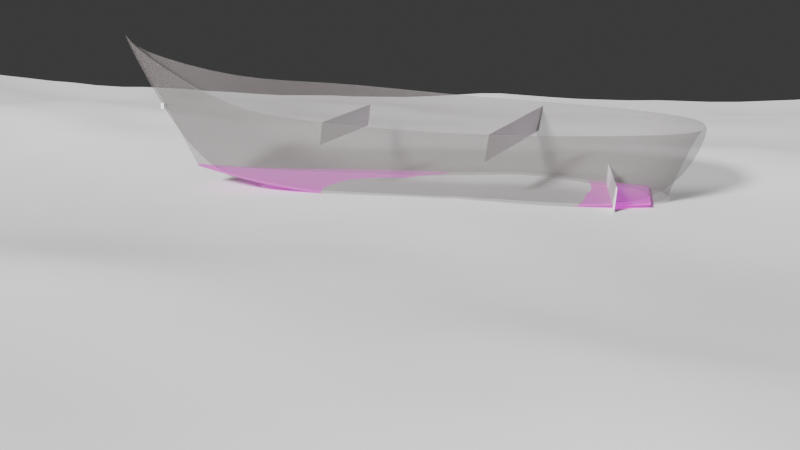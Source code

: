# Source: TP2.90a67334794a2b61fb79.blend  (saved by Blender 4.2.66; exported with 4.5.12 LTS)
import bpy
from mathutils import Matrix  # noqa: F401  (used for matrix-valued properties, if any)

bpy.ops.wm.read_factory_settings(use_empty=True)
scene = bpy.context.scene
scene.name = 'Scene'

# ---- collections
col_collection = bpy.data.collections.new('Collection'); scene.collection.children.link(col_collection)

# ---- images (referenced by path relative to the original .blend; pixels are not part of the script)
import os
ASSET_DIR = os.environ.get("B2B_ASSET_DIR", "")  # directory of the original .blend (textures are referenced by path, not embedded)
HERE = os.path.dirname(os.path.abspath(__file__))  # packed textures are extracted next to this script under _unpacked/

def load_image(name, relpath, width, height, colorspace="sRGB"):
    """Load a texture the original file referenced (path relative to the .blend, or extracted next to this script)."""
    p = next((c for c in (os.path.join(HERE, relpath), os.path.join(ASSET_DIR, relpath)) if relpath and os.path.exists(c)), "")
    if p:
        img = bpy.data.images.load(p, check_existing=True)
        img.name = name
    else:  # same state as the original file: an image datablock whose file is absent (Cycles renders it pink)
        img = bpy.data.images.new(name, width, height)
        img.source = "FILE"
        img.filepath = "//" + (relpath or name)
    img.colorspace_settings.name = colorspace
    return img
img_98a5e91f26e2408d92065c5f9be5ba32_jpg = load_image('98a5e91f26e2408d92065c5f9be5ba32.jpg', '98a5e91f26e2408d92065c5f9be5ba32.jpg', 1024, 1024, 'sRGB')

# ---- materials (node trees are filled in below, after node groups)
mat_material_004 = bpy.data.materials.new('Material.004')
mat_material_002 = bpy.data.materials.new('Material.002')
mat_material_005 = bpy.data.materials.new('Material.005')

# ---- material node trees
mat_material_004.use_nodes = True; mat_material_004.node_tree.nodes.clear()
_N = mat_material_004.node_tree.nodes; _L = mat_material_004.node_tree.links
n0 = _N.new('ShaderNodeBsdfPrincipled'); n0.name = 'Principled BSDF'; n0.location = (10, 300)
n0.inputs[0].default_value = (0.1612, 0.1433, 0.1399, 1.0)
n0.inputs[4].default_value = 0.3187
n1 = _N.new('ShaderNodeOutputMaterial'); n1.name = 'Material Output'; n1.location = (300, 300)
_L.new(n0.outputs[0], n1.inputs[0])
n1.is_active_output = True
mat_material_002.use_nodes = True; mat_material_002.node_tree.nodes.clear()
_N = mat_material_002.node_tree.nodes; _L = mat_material_002.node_tree.links
n0 = _N.new('ShaderNodeBsdfPrincipled'); n0.name = 'Principled BSDF'; n0.location = (-239, 267)
n0.inputs[0].default_value = (0.1923, 0.09912, 0.0212, 1.0)
n1 = _N.new('ShaderNodeOutputMaterial'); n1.name = 'Material Output'; n1.location = (445, 230)
n2 = _N.new('ShaderNodeTexImage'); n2.name = 'Image Texture'; n2.location = (43, 48)
n2.image = img_98a5e91f26e2408d92065c5f9be5ba32_jpg
n3 = _N.new('ShaderNodeAddShader'); n3.name = 'Add Shader'; n3.location = (282, 163)
n4 = _N.new('ShaderNodeEmission'); n4.name = 'Emission'; n4.location = (369, -29)
_L.new(n2.outputs[0], n4.inputs[0])
_L.new(n4.outputs[0], n3.inputs[1])
_L.new(n0.outputs[0], n3.inputs[0])
_L.new(n3.outputs[0], n1.inputs[0])
n1.is_active_output = True
mat_material_005.use_nodes = True; mat_material_005.node_tree.nodes.clear()
_N = mat_material_005.node_tree.nodes; _L = mat_material_005.node_tree.links
n0 = _N.new('ShaderNodeBsdfPrincipled'); n0.name = 'Principled BSDF'; n0.location = (10, 300)
n1 = _N.new('ShaderNodeOutputMaterial'); n1.name = 'Material Output'; n1.location = (300, 300)
_L.new(n0.outputs[0], n1.inputs[0])
n1.is_active_output = True

# ---- world
world_world = bpy.data.worlds.new('World'); scene.world = world_world
world_world.use_nodes = True; world_world.node_tree.nodes.clear()
_N = world_world.node_tree.nodes; _L = world_world.node_tree.links
n0 = _N.new('ShaderNodeOutputWorld'); n0.name = 'World Output'; n0.location = (300, 300)
n1 = _N.new('ShaderNodeBackground'); n1.name = 'Background'; n1.location = (10, 300)
n1.inputs[0].default_value = (0.05088, 0.05088, 0.05088, 1.0)
_L.new(n1.outputs[0], n0.inputs[0])
n0.is_active_output = True
world_world.color = (0.05088, 0.05088, 0.05088)
world_world.sun_shadow_jitter_overblur = 0.0

# ---- cameras
cam_camera = bpy.data.cameras.new('Camera')
cam_camera.clip_end = 100.0
cam_camera.ortho_scale = 7.314

# ---- lights
light_light = bpy.data.lights.new('Light', 'POINT')
light_light.energy = 1000.0
light_light.shadow_soft_size = 8.036
light_lamp = bpy.data.lights.new('Lamp', 'SUN')
light_lamp.transmission_factor = 0.0
light_lamp.cutoff_distance = 30.0
light_lamp.angle = 0.1993
light_lamp.energy = 8.0
light_lamp.shadow_buffer_clip_start = 1.001
light_lamp.shadow_soft_size = 0.1
light_lamp.shadow_cascade_max_distance = 1000.0
light_lamp.cycles.use_multiple_importance_sampling = False

# ---- meshes
me_cube_002 = bpy.data.meshes.new('Cube.002')
me_cube_002.from_pydata([(1.009, -0.0543, -0.8753), (-1.008, -0.4813, -1.023), (1.311, -0.3177, 2.572), (-1.177, -0.5654, 1.016), (0.6719, -0.4339, -1.115), (0.3357, -0.7419, -1.158), (-0.000413, -0.853, -1.184), (-0.3363, -0.8541, -1.149), (-0.672, -0.7398, -1.082), (0.8434, -0.5226, 1.574), (0.4465, -0.8976, 1.499), (-0.03066, -1.065, 1.215), (-0.4201, -1.047, 1.11), (-0.8041, -0.8953, 1.084), (1.009, 0.05391, -0.8743), (-1.008, 0.482, -1.016), (1.344, -0.2799, 2.824), (-1.174, 0.5614, 1.005), (0.6704, 0.3797, -1.157), (0.336, 0.7451, -1.13), (5.367e-05, 0.8581, -1.14), (-0.3359, 0.8581, -1.114), (-0.6718, 0.7416, -1.067), (0.7855, 0.504, 1.1), (0.4036, 0.8899, 1.06), (0.00147, 0.994, 0.9545), (-0.391, 0.9986, 0.9394), (-0.7827, 0.8637, 0.9778), (1.008, 1.374e-05, -0.8793), (-1.113, 0.0001881, -1.018), (1.424, -0.3306, 4.151), (-1.228, -0.000635, 1.006), (0.6718, 0.0001334, -1.663), (0.3359, 0.000136, -1.801), (1.432e-06, 0.0001494, -1.823), (-0.3359, 0.0001453, -1.792), (-0.6718, 0.0001366, -1.73), (0.974, -0.04101, -0.8627), (-0.9748, -0.4653, -0.9925), (1.301, -0.3424, 2.344), (-1.134, -0.5444, 1.025), (0.6477, -0.4108, -1.101), (0.3178, -0.7132, -1.116), (-0.005838, -0.8216, -1.127), (-0.3304, -0.822, -1.1), (-0.6555, -0.71, -1.046), (0.8101, -0.4896, 1.581), (0.4227, -0.8566, 1.507), (-0.03704, -1.017, 1.222), (-0.4123, -0.9994, 1.113), (-0.7812, -0.8532, 1.085), (0.974, 0.04135, -0.8618), (-0.9747, 0.4658, -0.9889), (1.177, -0.09134, 2.112), (-1.131, 0.5401, 1.012), (0.6477, 0.4116, -1.096), (0.3179, 0.7148, -1.102), (-0.005618, 0.8238, -1.108), (-0.3301, 0.8239, -1.083), (-0.6554, 0.7111, -1.036), (0.7508, 0.4699, 1.094), (0.3814, 0.861, 1.05), (-0.006261, 0.9462, 0.956), (-0.3829, 0.9508, 0.9402), (-0.7596, 0.8212, 0.9778), (0.9749, 0.0001418, -0.858), (-1.08, 0.0001472, -0.9878), (1.191, -0.05921, 1.74), (-1.18, -0.0006769, 1.013), (-0.6718, 0.0002988, -1.142), (-0.3359, 0.0004098, -1.205), (-9.374e-06, 0.0004403, -1.236), (0.3359, 0.000379, -1.213), (0.6718, 0.0002742, -1.074), (-0.9748, 0.000178, -0.988), (0.9749, 0.0001418, -0.858), (-0.6554, 0.7111, -1.036), (-0.3301, 0.8239, -1.083), (-0.005618, 0.8238, -1.108), (0.3179, 0.7148, -1.102), (0.6477, 0.4116, -1.096), (-0.9747, 0.4658, -0.9889), (0.974, 0.04135, -0.8618), (-0.6555, -0.71, -1.046), (-0.3304, -0.822, -1.1), (0.974, -0.04101, -0.8627), (-0.9748, -0.4653, -0.9927), (0.6477, -0.4108, -1.101), (0.3178, -0.7132, -1.116), (-0.005838, -0.8216, -1.127)], [], [(36, 8, 1, 29), (28, 30, 2, 0), (8, 13, 3, 1), (28, 0, 4, 32), (32, 4, 5, 33), (33, 5, 6, 34), (34, 6, 7, 35), (35, 7, 8, 36), (0, 2, 9, 4), (4, 9, 10, 5), (5, 10, 11, 6), (6, 11, 12, 7), (7, 12, 13, 8), (1, 3, 31, 29), (36, 29, 15, 22), (28, 14, 16, 30), (22, 15, 17, 27), (28, 32, 18, 14), (32, 33, 19, 18), (33, 34, 20, 19), (34, 35, 21, 20), (35, 36, 22, 21), (14, 18, 23, 16), (18, 19, 24, 23), (19, 20, 25, 24), (20, 21, 26, 25), (21, 22, 27, 26), (15, 29, 31, 17), (37, 39, 67, 65), (38, 40, 50, 45), (41, 46, 39, 37), (42, 47, 46, 41), (43, 48, 47, 42), (44, 49, 48, 43), (45, 50, 49, 44), (66, 68, 40, 38), (67, 53, 51, 65), (64, 54, 52, 59), (53, 60, 55, 51), (60, 61, 56, 55), (61, 62, 57, 56), (62, 63, 58, 57), (63, 64, 59, 58), (54, 68, 66, 52), (2, 30, 67, 39), (3, 13, 50, 40), (9, 2, 39, 46), (10, 9, 46, 47), (11, 10, 47, 48), (12, 11, 48, 49), (13, 12, 49, 50), (31, 3, 40, 68), (30, 16, 53, 67), (27, 17, 54, 64), (16, 23, 60, 53), (23, 24, 61, 60), (24, 25, 62, 61), (25, 26, 63, 62), (26, 27, 64, 63), (17, 31, 68, 54), (74, 86, 83, 69), (73, 87, 85, 75), (72, 88, 87, 73), (71, 89, 88, 72), (70, 84, 89, 71), (69, 83, 84, 70), (76, 81, 74, 69), (82, 80, 73, 75), (80, 79, 72, 73), (79, 78, 71, 72), (78, 77, 70, 71), (77, 76, 69, 70)])
me_cube_002.polygons.foreach_set('material_index', [0, 0, 0, 0, 0, 0, 0, 0, 0, 0, 0, 0, 0, 0, 0, 0, 0, 0, 0, 0, 0, 0, 0, 0, 0, 0, 0, 0, 0, 0, 0, 0, 0, 0, 0, 0, 0, 0, 0, 0, 0, 0, 0, 0, 0, 0, 0, 0, 0, 0, 0, 0, 0, 0, 0, 0, 0, 0, 0, 0, 1, 1, 1, 1, 1, 1, 1, 1, 1, 1, 1, 1])
_uv = me_cube_002.uv_layers.new(name='UVMap')
_uv.uv.foreach_set('vector', [0.2937, 0.1824, 0.2937, 0.08746, 0.205, 0.1207, 0.205, 0.1824, 0.9536, 0.3169, 0.9536, 0.4387, 0.942, 0.4387, 0.9436, 0.3169, -0.09281, 0.334, -0.166, 0.5451, -0.4241, 0.5451, -0.3143, 0.334, 0.7372, 0.1824, 0.7372, 0.1754, 0.6485, 0.1267, 0.6485, 0.1824, 0.6485, 0.1824, 0.6485, 0.1267, 0.5598, 0.087, 0.5598, 0.1824, 0.5598, 0.1824, 0.5598, 0.087, 0.4711, 0.07254, 0.4711, 0.1824, 0.4711, 0.1824, 0.4711, 0.07254, 0.3824, 0.07254, 0.3824, 0.1824, 0.3824, 0.1824, 0.3824, 0.07254, 0.2937, 0.08746, 0.2937, 0.1824, 1.014, 0.334, 1.124, 0.5451, 0.8662, 0.5451, 0.793, 0.334, 0.793, 0.334, 0.8662, 0.5451, 0.6081, 0.5451, 0.5715, 0.334, 0.5715, 0.334, 0.6081, 0.5451, 0.3501, 0.5451, 0.3501, 0.334, 0.3501, 0.334, 0.3501, 0.5451, 0.09202, 0.5451, 0.1286, 0.334, 0.1286, 0.334, 0.09202, 0.5451, -0.166, 0.5451, -0.09281, 0.334, 1.074, 0.3436, 1.11, 0.641, 0.8571, 0.641, 0.8571, 0.3436, 0.2937, 0.7968, 0.205, 0.7968, 0.205, 0.7351, 0.2937, 0.7019, 0.9536, 0.3169, 0.9636, 0.3169, 0.9653, 0.4387, 0.9536, 0.4387, 0.001974, 0.4143, -0.2154, 0.4143, -0.3232, 0.6215, -0.0699, 0.6215, 0.7372, 0.7968, 0.6485, 0.7968, 0.6485, 0.7411, 0.7372, 0.7898, 0.6485, 0.7968, 0.5598, 0.7968, 0.5598, 0.7014, 0.6485, 0.7411, 0.5598, 0.7968, 0.4711, 0.7968, 0.4711, 0.687, 0.5598, 0.7014, 0.4711, 0.7968, 0.3824, 0.7968, 0.3824, 0.687, 0.4711, 0.687, 0.3824, 0.7968, 0.2937, 0.7968, 0.2937, 0.7019, 0.3824, 0.687, 1.089, 0.4143, 0.8714, 0.4143, 0.9433, 0.6215, 1.197, 0.6215, 0.8714, 0.4143, 0.654, 0.4143, 0.69, 0.6215, 0.9433, 0.6215, 0.654, 0.4143, 0.4367, 0.4143, 0.4367, 0.6215, 0.69, 0.6215, 0.4367, 0.4143, 0.2193, 0.4143, 0.1834, 0.6215, 0.4367, 0.6215, 0.2193, 0.4143, 0.001974, 0.4143, -0.0699, 0.6215, 0.1834, 0.6215, 0.6401, 0.3436, 0.8571, 0.3436, 0.8571, 0.641, 0.6042, 0.641, 0.9436, 0.3169, 0.942, 0.4387, 0.9536, 0.4387, 0.9536, 0.3169, -0.3143, 0.334, -0.4241, 0.5451, -0.166, 0.5451, -0.09281, 0.334, 0.793, 0.334, 0.8662, 0.5451, 1.124, 0.5451, 1.014, 0.334, 0.5715, 0.334, 0.6081, 0.5451, 0.8662, 0.5451, 0.793, 0.334, 0.3501, 0.334, 0.3501, 0.5451, 0.6081, 0.5451, 0.5715, 0.334, 0.1286, 0.334, 0.09202, 0.5451, 0.3501, 0.5451, 0.3501, 0.334, -0.09281, 0.334, -0.166, 0.5451, 0.09202, 0.5451, 0.1286, 0.334, 0.8571, 0.4416, 0.8571, 0.5431, 0.9433, 0.5431, 0.9311, 0.4416, 0.9536, 0.4387, 0.9653, 0.4387, 0.9636, 0.3169, 0.9536, 0.3169, 0.006652, 0.8811, -0.2466, 0.8811, -0.1388, 0.6739, 0.07853, 0.6739, 1.273, 0.8811, 1.02, 0.8811, 0.9479, 0.6739, 1.165, 0.6739, 1.02, 0.8811, 0.7665, 0.8811, 0.7306, 0.6739, 0.9479, 0.6739, 0.7665, 0.8811, 0.5132, 0.8811, 0.5132, 0.6739, 0.7306, 0.6739, 0.5132, 0.8811, 0.2599, 0.8811, 0.2959, 0.6739, 0.5132, 0.6739, 0.2599, 0.8811, 0.006652, 0.8811, 0.07853, 0.6739, 0.2959, 0.6739, 0.7708, 0.5431, 0.8571, 0.5431, 0.8571, 0.4416, 0.7831, 0.4416, 1.052, 0.1292, 1.051, 0.1507, 1.017, 0.149, 1.02, 0.1334, -0.5797, -0.1187, -0.3029, -0.2071, -0.2877, -0.1921, -0.5504, -0.1103, 0.7815, -0.03396, 1.052, 0.1292, 1.02, 0.1334, 0.7567, -0.02369, 0.5126, -0.1674, 0.7815, -0.03396, 0.7567, -0.02369, 0.4948, -0.1543, 0.2431, -0.2254, 0.5126, -0.1674, 0.4948, -0.1543, 0.2369, -0.2097, -0.02867, -0.2391, 0.2431, -0.2254, 0.2369, -0.2097, -0.02389, -0.2229, -0.3029, -0.2071, -0.02867, -0.2391, -0.02389, -0.2229, -0.2877, -0.1921, -0.5893, 0.07025, -0.5797, -0.1187, -0.5504, -0.1103, -0.5561, 0.07184, 1.051, 0.1507, 1.05, 0.1722, 1.019, 0.1649, 1.017, 0.149, -0.3319, 0.3747, -0.5986, 0.2593, -0.5686, 0.2536, -0.3153, 0.3612, 1.05, 0.1722, 0.7644, 0.3092, 0.7407, 0.2965, 1.019, 0.1649, 0.7644, 0.3092, 0.4834, 0.4167, 0.467, 0.4018, 0.7407, 0.2965, 0.4834, 0.4167, 0.2095, 0.4474, 0.2049, 0.4311, 0.467, 0.4018, 0.2095, 0.4474, -0.06227, 0.4339, -0.05589, 0.4182, 0.2049, 0.4311, -0.06227, 0.4339, -0.3319, 0.3747, -0.3153, 0.3612, -0.05589, 0.4182, -0.5986, 0.2593, -0.5893, 0.07025, -0.5561, 0.07184, -0.5686, 0.2536, 1.619, 0.458, 1.619, 0.9702, 1.238, 1.24, 1.257, 0.458, -0.3445, 0.458, -0.3157, 0.9106, -0.7046, 0.5034, -0.7058, 0.458, 0.05598, 0.458, 0.07743, 1.244, -0.3157, 0.9106, -0.3445, 0.458, 0.4564, 0.458, 0.4632, 1.364, 0.07743, 1.244, 0.05598, 0.458, 0.8569, 0.458, 0.8501, 1.364, 0.4632, 1.364, 0.4564, 0.458, 1.257, 0.458, 1.238, 1.24, 0.8501, 1.364, 0.8569, 0.458, 1.238, -0.324, 1.619, -0.05422, 1.619, 0.458, 1.257, 0.458, -0.7046, 0.4126, -0.3157, 0.00544, -0.3445, 0.458, -0.7058, 0.458, -0.3157, 0.00544, 0.07743, -0.3281, 0.05598, 0.458, -0.3445, 0.458, 0.07743, -0.3281, 0.4632, -0.448, 0.4564, 0.458, 0.05598, 0.458, 0.4632, -0.448, 0.8501, -0.448, 0.8569, 0.458, 0.4564, 0.458, 0.8501, -0.448, 1.238, -0.324, 1.257, 0.458, 0.8569, 0.458])
me_cube_002.materials.append(mat_material_004)
me_cube_002.materials.append(mat_material_002)
me_cube_002.use_remesh_preserve_volume = False
me_cube_002.use_remesh_preserve_attributes = False
me_cube_002.use_mirror_vertex_groups = False
me_cube_002.update()
me_plane = bpy.data.meshes.new('Plane')
me_plane.from_pydata([(-1.0, -1.0, 0.0), (1.0, -1.0, 0.0), (-1.0, 1.0, 0.0), (1.0, 1.0, 0.0)], [], [(0, 1, 3, 2)])
_uv = me_plane.uv_layers.new(name='UVMap')
_uv.uv.foreach_set('vector', [0.0, 0.0, 1.0, 0.0, 1.0, 1.0, 0.0, 1.0])
me_plane.materials.append(mat_material_005)
me_plane.update()
me_plane_001 = bpy.data.meshes.new('Plane.001')
me_plane_001.from_pydata([(-1.0, -1.0, 0.0), (1.0, -1.0, 0.0), (-1.0, 1.0, 0.0), (1.0, 1.0, 0.0)], [], [(0, 1, 3, 2)])
_uv = me_plane_001.uv_layers.new(name='UVMap')
_uv.uv.foreach_set('vector', [0.0, 0.0, 1.0, 0.0, 1.0, 1.0, 0.0, 1.0])
me_plane_001.update()
me_plane_002 = bpy.data.meshes.new('Plane.002')
me_plane_002.from_pydata([(-1.0, -1.0, 0.0), (1.0, -1.0, 0.0), (-1.0, 1.0, 0.0), (1.0, 1.0, 0.0)], [], [(0, 1, 3, 2)])
_uv = me_plane_002.uv_layers.new(name='UVMap')
_uv.uv.foreach_set('vector', [0.0, 0.0, 1.0, 0.0, 1.0, 1.0, 0.0, 1.0])
me_plane_002.update()
me_plane_003 = bpy.data.meshes.new('Plane.003')
me_plane_003.from_pydata([(-1.0, -1.0, 0.0), (1.0, -1.0, 0.0), (-1.0, 1.0, 0.0), (1.0, 1.0, 0.0)], [], [(0, 1, 3, 2)])
_uv = me_plane_003.uv_layers.new(name='UVMap')
_uv.uv.foreach_set('vector', [0.0, 0.0, 1.0, 0.0, 1.0, 1.0, 0.0, 1.0])
me_plane_003.update()
me_cube = bpy.data.meshes.new('Cube')
me_cube.from_pydata([(-1.0, -1.0, -1.0), (-1.0, -1.0, 1.0), (-1.0, 1.0, -1.0), (-1.0, 1.0, 1.0), (1.0, -1.0, -1.0), (1.0, -1.0, 1.0), (1.0, 1.0, -1.0), (1.0, 1.0, 1.0)], [], [(0, 1, 3, 2), (2, 3, 7, 6), (6, 7, 5, 4), (4, 5, 1, 0), (2, 6, 4, 0), (7, 3, 1, 5)])
_uv = me_cube.uv_layers.new(name='UVMap')
_uv.uv.foreach_set('vector', [0.375, 0.0, 0.625, 0.0, 0.625, 0.25, 0.375, 0.25, 0.375, 0.25, 0.625, 0.25, 0.625, 0.5, 0.375, 0.5, 0.375, 0.5, 0.625, 0.5, 0.625, 0.75, 0.375, 0.75, 0.375, 0.75, 0.625, 0.75, 0.625, 1.0, 0.375, 1.0, 0.125, 0.5, 0.375, 0.5, 0.375, 0.75, 0.125, 0.75, 0.625, 0.5, 0.875, 0.5, 0.875, 0.75, 0.625, 0.75])
me_cube.update()

# ---- objects
ob_light = bpy.data.objects.new('Light', light_light)
ob_camera = bpy.data.objects.new('Camera', cam_camera)
ob_lamp = bpy.data.objects.new('Lamp', light_lamp)
ob_cube_002 = bpy.data.objects.new('Cube.002', me_cube_002)
ob_boat = bpy.data.objects.new('boat', None)
ob_plane = bpy.data.objects.new('Plane', me_plane)
ob_plane_001 = bpy.data.objects.new('Plane.001', me_plane_001)
ob_plane_002 = bpy.data.objects.new('Plane.002', me_plane_002)
ob_plane_003 = bpy.data.objects.new('Plane.003', me_plane_003)
ob_sketchfab_model = bpy.data.objects.new('Sketchfab_model', None)
ob_collada_visual_scene_group = bpy.data.objects.new('Collada visual scene group', None)
ob_boat_1 = bpy.data.objects.new('Boat', None)
ob_cube = bpy.data.objects.new('Cube', me_cube)

# ---- transforms, parenting, visibility, modifiers, constraints
ob_light.location = (-1.802, -2.564, 12.25)
ob_light.rotation_euler = (0.6503, 0.05522, 1.866)
ob_light.lock_rotations_4d = False
ob_light.empty_display_type = 'ARROWS'
ob_light.color = (0.0, 0.0, 0.0, 0.0)
ob_light.lineart.crease_threshold = 0.0
ob_camera.location = (13.06, 1.733, 3.009)
ob_camera.rotation_euler = (1.342, -2.282e-05, 7.987)
ob_camera.lock_rotations_4d = False
ob_camera.empty_display_type = 'ARROWS'
ob_camera.color = (0.0, 0.0, 0.0, 0.0)
ob_camera.display_type = 'WIRE'
ob_camera.lineart.crease_threshold = 0.0
ob_lamp.location = (16.43, -13.29, 13.09)
ob_lamp.rotation_euler = (0.6456, -0.8942, 1.789)
ob_lamp.scale = (2.294, 2.294, 2.294)
ob_lamp.lock_rotations_4d = False
ob_lamp.empty_display_type = 'ARROWS'
ob_lamp.color = (0.0, 0.0, 0.0, 0.0)
ob_lamp.lineart.crease_threshold = 0.0
ob_cube_002.parent = ob_boat
ob_cube_002.matrix_parent_inverse = Matrix(((1.0, 0.0, 0.0, -3.006), (0.0, 1.0, 0.0, -2.164), (0.0, 0.0, 1.0, -0.0), (0.0, 0.0, 0.0, 1.0)))
ob_cube_002.location = (0.3648, 0.1352, 0.1448)
ob_cube_002.rotation_euler = (-0.06459, -0.05375, -1.665)
ob_cube_002.scale = (6.218, 1.683, 0.6704)
ob_cube_002.lock_rotations_4d = False
ob_cube_002.empty_display_type = 'ARROWS'
ob_cube_002.lineart.crease_threshold = 0.0
_m = ob_cube_002.modifiers.new('Subdivision', 'SUBSURF')
_m.uv_smooth = 'PRESERVE_CORNERS'
_m.quality = 6
_m.boundary_smooth = 'PRESERVE_CORNERS'
_m.levels = 6
_m.show_only_control_edges = False
_m.use_creases = False
ob_boat.location = (-0.3041, 1.005, 0.5828)
ob_boat.rotation_euler = (0.06, -0.02504, 0.02044)
ob_boat.scale = (0.6688, 0.5288, 0.7488)
ob_boat.empty_image_offset = (0.0, 0.0)
ob_boat.lineart.crease_threshold = 0.0
ob_plane.location = (-0.4583, 0.2544, 0.06213)
ob_plane.scale = (1.05, 1.04, 1.05)
_m = ob_plane.modifiers.new('Ocean', 'OCEAN')
_m.size = 0.58
_m.use_foam = True
_m.wave_scale = 0.6
_m.depth = 200.0
_m.choppiness = 2.98
_m.time = 5.56
_m.filepath = '//../../../../AppData/Local/Temp/blender_a12468/cache_ocean'
_m = ob_plane.modifiers.new('Dynamic Paint', 'DYNAMIC_PAINT')
ob_plane_001.location = (-1.962, 1.303, 0.8179)
ob_plane_001.rotation_euler = (0.3483, -1.392, 0.915)
ob_plane_001.scale = (0.1867, 1.08, 1.0)
ob_plane_002.location = (-1.962, -1.028, 0.8889)
ob_plane_002.rotation_euler = (0.3483, -1.392, 0.915)
ob_plane_002.scale = (0.1584, 0.7077, 0.6877)
ob_plane_003.location = (-1.746, 2.594, 0.1522)
ob_plane_003.rotation_euler = (0.3483, -1.479, 1.247)
ob_plane_003.scale = (0.1517, 0.8123, 0.8123)
ob_sketchfab_model.location = (1.612, -1.115, 0.07918)
ob_sketchfab_model.rotation_mode = 'QUATERNION'
ob_sketchfab_model.rotation_quaternion = (0.7071, -0.7071, 0.0, 0.0)
ob_sketchfab_model.scale = (0.09772, 0.09772, 0.09772)
ob_sketchfab_model.empty_display_size = 0.001
ob_collada_visual_scene_group.parent = ob_sketchfab_model
ob_collada_visual_scene_group.location = (0.0, 0.0, 0.0)
ob_collada_visual_scene_group.rotation_mode = 'QUATERNION'
ob_collada_visual_scene_group.rotation_quaternion = (0.7071, 0.7071, 0.0, 0.0)
ob_collada_visual_scene_group.empty_display_size = 0.001
ob_boat_1.parent = ob_collada_visual_scene_group
ob_boat_1.location = (0.0, 0.0, 0.0)
ob_boat_1.rotation_mode = 'QUATERNION'
ob_boat_1.rotation_quaternion = (1.0, 0.0, 0.0, 0.0)
ob_boat_1.empty_display_size = 0.001
ob_cube.location = (-2.406, -3.802, 1.04)
ob_cube.scale = (0.01959, -0.02154, 0.04076)

# ---- collection membership
col_collection.objects.link(ob_light)
col_collection.objects.link(ob_camera)
col_collection.objects.link(ob_lamp)
col_collection.objects.link(ob_cube_002)
col_collection.objects.link(ob_boat)
col_collection.objects.link(ob_plane)
col_collection.objects.link(ob_plane_001)
col_collection.objects.link(ob_plane_002)
col_collection.objects.link(ob_plane_003)
col_collection.objects.link(ob_sketchfab_model)
col_collection.objects.link(ob_collada_visual_scene_group)
col_collection.objects.link(ob_boat_1)
col_collection.objects.link(ob_cube)

# ---- scene / render settings (as saved in the file)
scene.camera = ob_camera
scene.frame_start = 1; scene.frame_end = 250; scene.frame_set(139)
scene.render.engine = 'BLENDER_EEVEE_NEXT'
bpy.context.view_layer.update()
